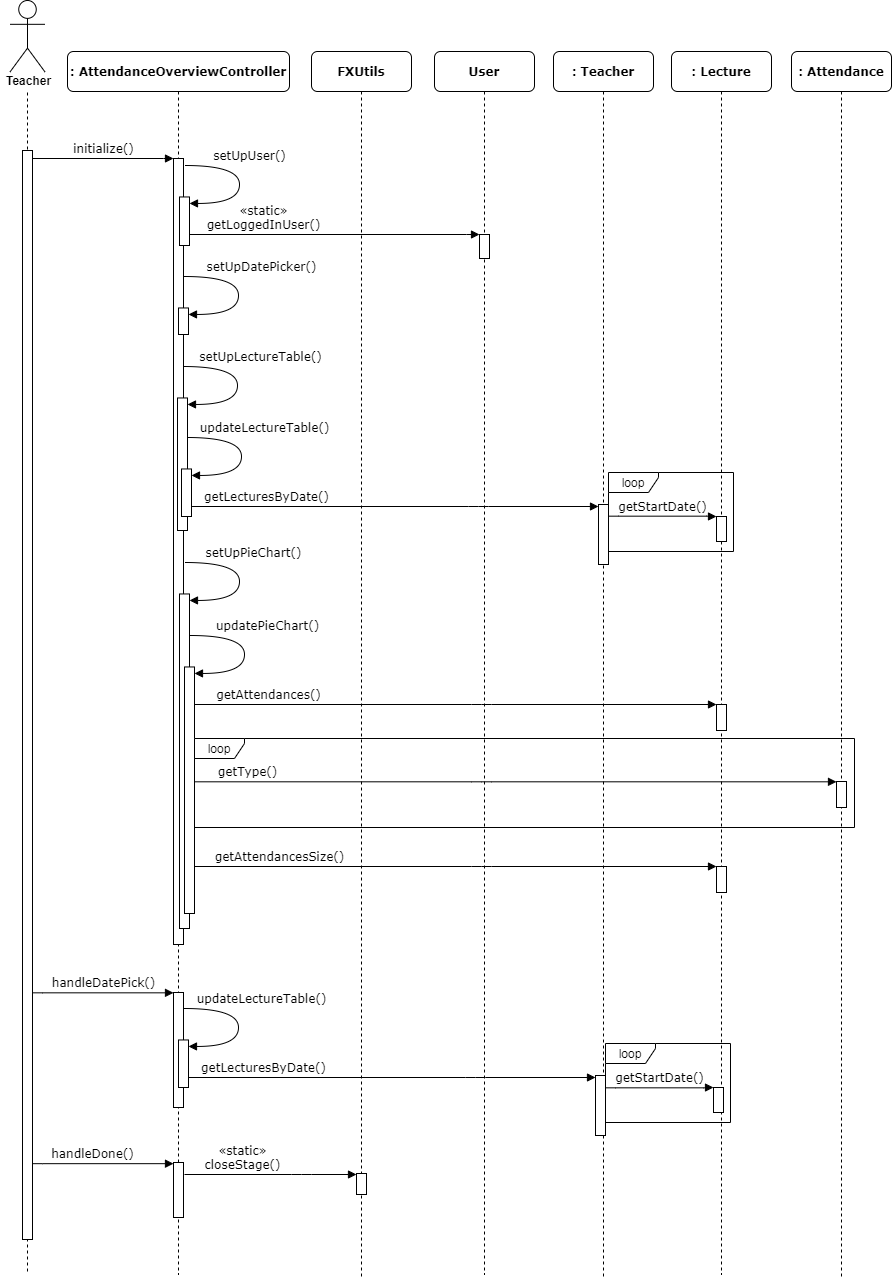

The diagram above was exported from draw.io. Its source (the exported page's mxGraphModel, read from the mxfile embedded in the PNG):
<mxGraphModel dx="1185" dy="652" grid="1" gridSize="10" guides="1" tooltips="1" connect="1" arrows="1" fold="1" page="1" pageScale="1" pageWidth="850" pageHeight="1100" math="0" shadow="0">
  <root>
    <mxCell id="0" />
    <mxCell id="1" parent="0" />
    <mxCell id="nV4kLFxST7pMGFxr06UJ-2" value="" style="endArrow=none;dashed=1;html=1;" parent="1" edge="1">
      <mxGeometry width="50" height="50" relative="1" as="geometry">
        <mxPoint x="135" y="1300" as="sourcePoint" />
        <mxPoint x="135" y="120.88888888888889" as="targetPoint" />
      </mxGeometry>
    </mxCell>
    <mxCell id="nV4kLFxST7pMGFxr06UJ-5" value="initialize()" style="html=1;verticalAlign=bottom;endArrow=block;entryX=0;entryY=0;labelBackgroundColor=none;fontFamily=Verdana;fontSize=12;edgeStyle=elbowEdgeStyle;elbow=vertical;" parent="1" source="nV4kLFxST7pMGFxr06UJ-6" target="nV4kLFxST7pMGFxr06UJ-10" edge="1">
      <mxGeometry relative="1" as="geometry">
        <mxPoint x="220" y="190" as="sourcePoint" />
        <Array as="points">
          <mxPoint x="253" y="187" />
        </Array>
      </mxGeometry>
    </mxCell>
    <mxCell id="nV4kLFxST7pMGFxr06UJ-6" value="" style="html=1;points=[];perimeter=orthogonalPerimeter;rounded=0;shadow=0;comic=0;labelBackgroundColor=none;strokeWidth=1;fontFamily=Verdana;fontSize=12;align=center;" parent="1" vertex="1">
      <mxGeometry x="130" y="179" width="10" height="1089" as="geometry" />
    </mxCell>
    <mxCell id="nV4kLFxST7pMGFxr06UJ-8" value="&lt;b&gt;Teacher&lt;/b&gt;" style="text;html=1;align=center;verticalAlign=middle;resizable=0;points=[];autosize=1;" parent="1" vertex="1">
      <mxGeometry x="108" y="100" width="55" height="18" as="geometry" />
    </mxCell>
    <mxCell id="nV4kLFxST7pMGFxr06UJ-9" value="&lt;b&gt;: AttendanceOverviewController&lt;/b&gt;" style="shape=umlLifeline;perimeter=lifelinePerimeter;whiteSpace=wrap;html=1;container=1;collapsible=0;recursiveResize=0;outlineConnect=0;rounded=1;shadow=0;comic=0;labelBackgroundColor=none;strokeWidth=1;fontFamily=Verdana;fontSize=12;align=center;" parent="1" vertex="1">
      <mxGeometry x="175" y="80" width="222" height="1223" as="geometry" />
    </mxCell>
    <mxCell id="nV4kLFxST7pMGFxr06UJ-10" value="" style="html=1;points=[];perimeter=orthogonalPerimeter;rounded=0;shadow=0;comic=0;labelBackgroundColor=none;strokeWidth=1;fontFamily=Verdana;fontSize=12;align=center;" parent="nV4kLFxST7pMGFxr06UJ-9" vertex="1">
      <mxGeometry x="106" y="107" width="10" height="786" as="geometry" />
    </mxCell>
    <mxCell id="n543qk2Oiuq3HgOHqlRl-4" value="" style="html=1;points=[];perimeter=orthogonalPerimeter;rounded=0;shadow=0;comic=0;labelBackgroundColor=none;strokeWidth=1;fontFamily=Verdana;fontSize=12;align=center;" vertex="1" parent="nV4kLFxST7pMGFxr06UJ-9">
      <mxGeometry x="112" y="145.46" width="10" height="48.54" as="geometry" />
    </mxCell>
    <mxCell id="n543qk2Oiuq3HgOHqlRl-5" value="setUpUser()" style="html=1;verticalAlign=bottom;endArrow=block;labelBackgroundColor=none;fontFamily=Verdana;fontSize=12;elbow=vertical;edgeStyle=orthogonalEdgeStyle;curved=1;exitX=1.038;exitY=0.345;exitPerimeter=0;" edge="1" parent="nV4kLFxST7pMGFxr06UJ-9">
      <mxGeometry x="-0.234" y="-10" relative="1" as="geometry">
        <mxPoint x="117.37999999999988" y="114" as="sourcePoint" />
        <mxPoint x="122" y="151.95000000000005" as="targetPoint" />
        <Array as="points">
          <mxPoint x="172" y="113.90000000000009" />
          <mxPoint x="172" y="151.9000000000001" />
        </Array>
        <mxPoint x="20" as="offset" />
      </mxGeometry>
    </mxCell>
    <mxCell id="n543qk2Oiuq3HgOHqlRl-13" value="" style="html=1;points=[];perimeter=orthogonalPerimeter;rounded=0;shadow=0;comic=0;labelBackgroundColor=none;strokeWidth=1;fontFamily=Verdana;fontSize=12;align=center;" vertex="1" parent="nV4kLFxST7pMGFxr06UJ-9">
      <mxGeometry x="110" y="346.46" width="10" height="132.54" as="geometry" />
    </mxCell>
    <mxCell id="n543qk2Oiuq3HgOHqlRl-14" value="setUpLectureTable()" style="html=1;verticalAlign=bottom;endArrow=block;labelBackgroundColor=none;fontFamily=Verdana;fontSize=12;elbow=vertical;edgeStyle=orthogonalEdgeStyle;curved=1;exitX=1.038;exitY=0.345;exitPerimeter=0;" edge="1" parent="nV4kLFxST7pMGFxr06UJ-9">
      <mxGeometry x="-0.234" y="23" relative="1" as="geometry">
        <mxPoint x="115.37999999999988" y="315" as="sourcePoint" />
        <mxPoint x="120" y="352.95000000000005" as="targetPoint" />
        <Array as="points">
          <mxPoint x="170" y="314.9000000000001" />
          <mxPoint x="170" y="352.9000000000001" />
        </Array>
        <mxPoint as="offset" />
      </mxGeometry>
    </mxCell>
    <mxCell id="n543qk2Oiuq3HgOHqlRl-23" value="" style="html=1;points=[];perimeter=orthogonalPerimeter;rounded=0;shadow=0;comic=0;labelBackgroundColor=none;strokeWidth=1;fontFamily=Verdana;fontSize=12;align=center;" vertex="1" parent="nV4kLFxST7pMGFxr06UJ-9">
      <mxGeometry x="112" y="542.46" width="10" height="334.54" as="geometry" />
    </mxCell>
    <mxCell id="n543qk2Oiuq3HgOHqlRl-24" value="setUpPieChart()" style="html=1;verticalAlign=bottom;endArrow=block;labelBackgroundColor=none;fontFamily=Verdana;fontSize=12;elbow=vertical;edgeStyle=orthogonalEdgeStyle;curved=1;exitX=1.038;exitY=0.345;exitPerimeter=0;" edge="1" parent="nV4kLFxST7pMGFxr06UJ-9">
      <mxGeometry x="-0.234" y="14" relative="1" as="geometry">
        <mxPoint x="117.37999999999988" y="510.9999999999999" as="sourcePoint" />
        <mxPoint x="122" y="548.95" as="targetPoint" />
        <Array as="points">
          <mxPoint x="172" y="510.9000000000001" />
          <mxPoint x="172" y="548.9000000000001" />
        </Array>
        <mxPoint as="offset" />
      </mxGeometry>
    </mxCell>
    <mxCell id="n543qk2Oiuq3HgOHqlRl-40" value="" style="html=1;points=[];perimeter=orthogonalPerimeter;rounded=0;shadow=0;comic=0;labelBackgroundColor=none;strokeWidth=1;fontFamily=Verdana;fontSize=12;align=center;" vertex="1" parent="nV4kLFxST7pMGFxr06UJ-9">
      <mxGeometry x="106" y="941" width="10" height="115" as="geometry" />
    </mxCell>
    <mxCell id="n543qk2Oiuq3HgOHqlRl-51" value="" style="html=1;points=[];perimeter=orthogonalPerimeter;rounded=0;shadow=0;comic=0;labelBackgroundColor=none;strokeWidth=1;fontFamily=Verdana;fontSize=12;align=center;" vertex="1" parent="nV4kLFxST7pMGFxr06UJ-9">
      <mxGeometry x="106" y="1111" width="10" height="55" as="geometry" />
    </mxCell>
    <mxCell id="nV4kLFxST7pMGFxr06UJ-19" value="&lt;b&gt;User&lt;/b&gt;" style="shape=umlLifeline;perimeter=lifelinePerimeter;whiteSpace=wrap;html=1;container=1;collapsible=0;recursiveResize=0;outlineConnect=0;rounded=1;shadow=0;comic=0;labelBackgroundColor=none;strokeWidth=1;fontFamily=Verdana;fontSize=12;align=center;" parent="1" vertex="1">
      <mxGeometry x="542" y="80" width="100" height="1223" as="geometry" />
    </mxCell>
    <mxCell id="n543qk2Oiuq3HgOHqlRl-7" value="" style="html=1;points=[];perimeter=orthogonalPerimeter;rounded=0;shadow=0;comic=0;labelBackgroundColor=none;strokeWidth=1;fontFamily=Verdana;fontSize=12;align=center;" vertex="1" parent="nV4kLFxST7pMGFxr06UJ-19">
      <mxGeometry x="45" y="183" width="10" height="24" as="geometry" />
    </mxCell>
    <mxCell id="nV4kLFxST7pMGFxr06UJ-22" value="&lt;b&gt;: Teacher&lt;/b&gt;" style="shape=umlLifeline;perimeter=lifelinePerimeter;whiteSpace=wrap;html=1;container=1;collapsible=0;recursiveResize=0;outlineConnect=0;rounded=1;shadow=0;comic=0;labelBackgroundColor=none;strokeWidth=1;fontFamily=Verdana;fontSize=12;align=center;" parent="1" vertex="1">
      <mxGeometry x="661" y="80" width="100" height="1226" as="geometry" />
    </mxCell>
    <mxCell id="n543qk2Oiuq3HgOHqlRl-18" value="" style="html=1;points=[];perimeter=orthogonalPerimeter;rounded=0;shadow=0;comic=0;labelBackgroundColor=none;strokeWidth=1;fontFamily=Verdana;fontSize=12;align=center;" vertex="1" parent="nV4kLFxST7pMGFxr06UJ-22">
      <mxGeometry x="45" y="453" width="10" height="60" as="geometry" />
    </mxCell>
    <mxCell id="ye_zrRWf18N-KXQlXVli-1" value="&lt;b&gt;FXUtils&lt;/b&gt;" style="shape=umlLifeline;perimeter=lifelinePerimeter;whiteSpace=wrap;html=1;container=1;collapsible=0;recursiveResize=0;outlineConnect=0;rounded=1;shadow=0;comic=0;labelBackgroundColor=none;strokeWidth=1;fontFamily=Verdana;fontSize=12;align=center;" parent="1" vertex="1">
      <mxGeometry x="419" y="80" width="100" height="1226" as="geometry" />
    </mxCell>
    <mxCell id="n543qk2Oiuq3HgOHqlRl-50" value="" style="html=1;points=[];perimeter=orthogonalPerimeter;rounded=0;shadow=0;comic=0;labelBackgroundColor=none;strokeWidth=1;fontFamily=Verdana;fontSize=12;align=center;" vertex="1" parent="ye_zrRWf18N-KXQlXVli-1">
      <mxGeometry x="45" y="1122" width="10" height="21" as="geometry" />
    </mxCell>
    <mxCell id="n543qk2Oiuq3HgOHqlRl-6" value="«static»&lt;br&gt;getLoggedInUser()" style="html=1;verticalAlign=bottom;endArrow=block;labelBackgroundColor=none;fontFamily=Verdana;fontSize=12;edgeStyle=elbowEdgeStyle;elbow=vertical;" edge="1" parent="1" target="n543qk2Oiuq3HgOHqlRl-7">
      <mxGeometry x="0.9793" y="-213" relative="1" as="geometry">
        <mxPoint x="297" y="262.99999999999994" as="sourcePoint" />
        <Array as="points">
          <mxPoint x="584" y="263" />
        </Array>
        <mxPoint x="692" y="263" as="targetPoint" />
        <mxPoint x="-213" y="-213" as="offset" />
      </mxGeometry>
    </mxCell>
    <mxCell id="n543qk2Oiuq3HgOHqlRl-8" value="" style="html=1;points=[];perimeter=orthogonalPerimeter;rounded=0;shadow=0;comic=0;labelBackgroundColor=none;strokeWidth=1;fontFamily=Verdana;fontSize=12;align=center;" vertex="1" parent="1">
      <mxGeometry x="286" y="336.46" width="10" height="26.54" as="geometry" />
    </mxCell>
    <mxCell id="n543qk2Oiuq3HgOHqlRl-9" value="setUpDatePicker()" style="html=1;verticalAlign=bottom;endArrow=block;labelBackgroundColor=none;fontFamily=Verdana;fontSize=12;elbow=vertical;edgeStyle=orthogonalEdgeStyle;curved=1;exitX=1.038;exitY=0.345;exitPerimeter=0;" edge="1" parent="1">
      <mxGeometry x="-0.234" y="23" relative="1" as="geometry">
        <mxPoint x="291.3799999999999" y="305" as="sourcePoint" />
        <mxPoint x="296" y="342.95000000000005" as="targetPoint" />
        <Array as="points">
          <mxPoint x="346" y="304.9000000000001" />
          <mxPoint x="346" y="342.9000000000001" />
        </Array>
        <mxPoint as="offset" />
      </mxGeometry>
    </mxCell>
    <mxCell id="n543qk2Oiuq3HgOHqlRl-15" value="" style="html=1;points=[];perimeter=orthogonalPerimeter;rounded=0;shadow=0;comic=0;labelBackgroundColor=none;strokeWidth=1;fontFamily=Verdana;fontSize=12;align=center;" vertex="1" parent="1">
      <mxGeometry x="289" y="497.46" width="10" height="47.54" as="geometry" />
    </mxCell>
    <mxCell id="n543qk2Oiuq3HgOHqlRl-16" value="updateLectureTable()" style="html=1;verticalAlign=bottom;endArrow=block;labelBackgroundColor=none;fontFamily=Verdana;fontSize=12;elbow=vertical;edgeStyle=orthogonalEdgeStyle;curved=1;exitX=1.038;exitY=0.345;exitPerimeter=0;" edge="1" parent="1">
      <mxGeometry x="-0.234" y="23" relative="1" as="geometry">
        <mxPoint x="294.3799999999999" y="466" as="sourcePoint" />
        <mxPoint x="299" y="503.95000000000005" as="targetPoint" />
        <Array as="points">
          <mxPoint x="349" y="465.9000000000001" />
          <mxPoint x="349" y="503.9000000000001" />
        </Array>
        <mxPoint as="offset" />
      </mxGeometry>
    </mxCell>
    <mxCell id="n543qk2Oiuq3HgOHqlRl-17" value="getLecturesByDate()" style="html=1;verticalAlign=bottom;endArrow=block;labelBackgroundColor=none;fontFamily=Verdana;fontSize=12;edgeStyle=elbowEdgeStyle;elbow=vertical;" edge="1" parent="1" target="n543qk2Oiuq3HgOHqlRl-18">
      <mxGeometry x="0.4103" y="-212" relative="1" as="geometry">
        <mxPoint x="299" y="535" as="sourcePoint" />
        <Array as="points">
          <mxPoint x="586" y="535" />
        </Array>
        <mxPoint x="705" y="535" as="targetPoint" />
        <mxPoint x="-212" y="-212" as="offset" />
      </mxGeometry>
    </mxCell>
    <mxCell id="n543qk2Oiuq3HgOHqlRl-19" value="&lt;b&gt;: Lecture&lt;/b&gt;" style="shape=umlLifeline;perimeter=lifelinePerimeter;whiteSpace=wrap;html=1;container=1;collapsible=0;recursiveResize=0;outlineConnect=0;rounded=1;shadow=0;comic=0;labelBackgroundColor=none;strokeWidth=1;fontFamily=Verdana;fontSize=12;align=center;" vertex="1" parent="1">
      <mxGeometry x="779" y="80" width="100" height="1223" as="geometry" />
    </mxCell>
    <mxCell id="n543qk2Oiuq3HgOHqlRl-20" value="" style="html=1;points=[];perimeter=orthogonalPerimeter;rounded=0;shadow=0;comic=0;labelBackgroundColor=none;strokeWidth=1;fontFamily=Verdana;fontSize=12;align=center;" vertex="1" parent="n543qk2Oiuq3HgOHqlRl-19">
      <mxGeometry x="45" y="465" width="10" height="25" as="geometry" />
    </mxCell>
    <mxCell id="n543qk2Oiuq3HgOHqlRl-28" value="" style="html=1;points=[];perimeter=orthogonalPerimeter;rounded=0;shadow=0;comic=0;labelBackgroundColor=none;strokeWidth=1;fontFamily=Verdana;fontSize=12;align=center;" vertex="1" parent="n543qk2Oiuq3HgOHqlRl-19">
      <mxGeometry x="45" y="653" width="10" height="26" as="geometry" />
    </mxCell>
    <mxCell id="n543qk2Oiuq3HgOHqlRl-21" value="getStartDate()" style="html=1;verticalAlign=bottom;endArrow=block;labelBackgroundColor=none;fontFamily=Verdana;fontSize=12;edgeStyle=elbowEdgeStyle;elbow=vertical;" edge="1" parent="1">
      <mxGeometry relative="1" as="geometry">
        <mxPoint x="716" y="545" as="sourcePoint" />
        <Array as="points" />
        <mxPoint x="824" y="545" as="targetPoint" />
        <mxPoint as="offset" />
      </mxGeometry>
    </mxCell>
    <mxCell id="n543qk2Oiuq3HgOHqlRl-22" value="loop" style="shape=umlFrame;whiteSpace=wrap;html=1;width=50;height=20;" vertex="1" parent="1">
      <mxGeometry x="716" y="501" width="125" height="79" as="geometry" />
    </mxCell>
    <mxCell id="n543qk2Oiuq3HgOHqlRl-25" value="" style="html=1;points=[];perimeter=orthogonalPerimeter;rounded=0;shadow=0;comic=0;labelBackgroundColor=none;strokeWidth=1;fontFamily=Verdana;fontSize=12;align=center;" vertex="1" parent="1">
      <mxGeometry x="292" y="695.46" width="10" height="246.54" as="geometry" />
    </mxCell>
    <mxCell id="n543qk2Oiuq3HgOHqlRl-26" value="updatePieChart()" style="html=1;verticalAlign=bottom;endArrow=block;labelBackgroundColor=none;fontFamily=Verdana;fontSize=12;elbow=vertical;edgeStyle=orthogonalEdgeStyle;curved=1;exitX=1.038;exitY=0.345;exitPerimeter=0;" edge="1" parent="1">
      <mxGeometry x="-0.234" y="23" relative="1" as="geometry">
        <mxPoint x="297.3799999999999" y="664" as="sourcePoint" />
        <mxPoint x="302" y="701.95" as="targetPoint" />
        <Array as="points">
          <mxPoint x="352" y="663.9000000000001" />
          <mxPoint x="352" y="701.9000000000001" />
        </Array>
        <mxPoint as="offset" />
      </mxGeometry>
    </mxCell>
    <mxCell id="n543qk2Oiuq3HgOHqlRl-27" value="getAttendances()" style="html=1;verticalAlign=bottom;endArrow=block;labelBackgroundColor=none;fontFamily=Verdana;fontSize=12;edgeStyle=elbowEdgeStyle;elbow=vertical;" edge="1" parent="1" target="n543qk2Oiuq3HgOHqlRl-28">
      <mxGeometry x="0.0996" y="-213" relative="1" as="geometry">
        <mxPoint x="302" y="733" as="sourcePoint" />
        <Array as="points">
          <mxPoint x="589" y="733" />
        </Array>
        <mxPoint x="709" y="733" as="targetPoint" />
        <mxPoint x="-213" y="-213" as="offset" />
      </mxGeometry>
    </mxCell>
    <mxCell id="n543qk2Oiuq3HgOHqlRl-29" value="&lt;b&gt;: Attendance&lt;/b&gt;" style="shape=umlLifeline;perimeter=lifelinePerimeter;whiteSpace=wrap;html=1;container=1;collapsible=0;recursiveResize=0;outlineConnect=0;rounded=1;shadow=0;comic=0;labelBackgroundColor=none;strokeWidth=1;fontFamily=Verdana;fontSize=12;align=center;" vertex="1" parent="1">
      <mxGeometry x="899" y="80" width="100" height="1225" as="geometry" />
    </mxCell>
    <mxCell id="n543qk2Oiuq3HgOHqlRl-31" value="" style="html=1;points=[];perimeter=orthogonalPerimeter;rounded=0;shadow=0;comic=0;labelBackgroundColor=none;strokeWidth=1;fontFamily=Verdana;fontSize=12;align=center;" vertex="1" parent="n543qk2Oiuq3HgOHqlRl-29">
      <mxGeometry x="45" y="730" width="10" height="26" as="geometry" />
    </mxCell>
    <mxCell id="n543qk2Oiuq3HgOHqlRl-32" value="getType()" style="html=1;verticalAlign=bottom;endArrow=block;labelBackgroundColor=none;fontFamily=Verdana;fontSize=12;edgeStyle=elbowEdgeStyle;elbow=vertical;" edge="1" parent="1" target="n543qk2Oiuq3HgOHqlRl-31">
      <mxGeometry x="-0.1059" y="-234" relative="1" as="geometry">
        <mxPoint x="302" y="810.31" as="sourcePoint" />
        <Array as="points">
          <mxPoint x="589" y="810.31" />
        </Array>
        <mxPoint x="823.9999999999998" y="810.31" as="targetPoint" />
        <mxPoint x="-234" y="-234" as="offset" />
      </mxGeometry>
    </mxCell>
    <mxCell id="n543qk2Oiuq3HgOHqlRl-33" value="loop" style="shape=umlFrame;whiteSpace=wrap;html=1;width=50;height=20;" vertex="1" parent="1">
      <mxGeometry x="302" y="767" width="660" height="89" as="geometry" />
    </mxCell>
    <mxCell id="n543qk2Oiuq3HgOHqlRl-37" value="" style="html=1;points=[];perimeter=orthogonalPerimeter;rounded=0;shadow=0;comic=0;labelBackgroundColor=none;strokeWidth=1;fontFamily=Verdana;fontSize=12;align=center;" vertex="1" parent="1">
      <mxGeometry x="824" y="895" width="10" height="26" as="geometry" />
    </mxCell>
    <mxCell id="n543qk2Oiuq3HgOHqlRl-38" value="getAttendancesSize()" style="html=1;verticalAlign=bottom;endArrow=block;labelBackgroundColor=none;fontFamily=Verdana;fontSize=12;edgeStyle=elbowEdgeStyle;elbow=vertical;" edge="1" parent="1" target="n543qk2Oiuq3HgOHqlRl-37">
      <mxGeometry x="0.0996" y="-202" relative="1" as="geometry">
        <mxPoint x="302" y="895" as="sourcePoint" />
        <Array as="points">
          <mxPoint x="589" y="895" />
        </Array>
        <mxPoint x="709" y="895" as="targetPoint" />
        <mxPoint x="-202" y="-202" as="offset" />
      </mxGeometry>
    </mxCell>
    <mxCell id="nV4kLFxST7pMGFxr06UJ-7" value="" style="shape=umlActor;verticalLabelPosition=bottom;labelBackgroundColor=#ffffff;verticalAlign=top;html=1;outlineConnect=0;" parent="1" vertex="1">
      <mxGeometry x="117.5" y="29" width="35" height="71.46913580246914" as="geometry" />
    </mxCell>
    <mxCell id="n543qk2Oiuq3HgOHqlRl-39" value="handleDatePick()" style="html=1;verticalAlign=bottom;endArrow=block;labelBackgroundColor=none;fontFamily=Verdana;fontSize=12;edgeStyle=elbowEdgeStyle;elbow=vertical;" edge="1" parent="1" target="n543qk2Oiuq3HgOHqlRl-40">
      <mxGeometry relative="1" as="geometry">
        <mxPoint x="140" y="1021" as="sourcePoint" />
        <mxPoint x="267" y="1021" as="targetPoint" />
        <mxPoint as="offset" />
      </mxGeometry>
    </mxCell>
    <mxCell id="n543qk2Oiuq3HgOHqlRl-41" value="" style="html=1;points=[];perimeter=orthogonalPerimeter;rounded=0;shadow=0;comic=0;labelBackgroundColor=none;strokeWidth=1;fontFamily=Verdana;fontSize=12;align=center;" vertex="1" parent="1">
      <mxGeometry x="286" y="1068.46" width="10" height="47.54" as="geometry" />
    </mxCell>
    <mxCell id="n543qk2Oiuq3HgOHqlRl-42" value="updateLectureTable()" style="html=1;verticalAlign=bottom;endArrow=block;labelBackgroundColor=none;fontFamily=Verdana;fontSize=12;elbow=vertical;edgeStyle=orthogonalEdgeStyle;curved=1;exitX=1.038;exitY=0.345;exitPerimeter=0;" edge="1" parent="1">
      <mxGeometry x="-0.234" y="23" relative="1" as="geometry">
        <mxPoint x="291.3799999999999" y="1037" as="sourcePoint" />
        <mxPoint x="295.9999999999999" y="1074.95" as="targetPoint" />
        <Array as="points">
          <mxPoint x="346" y="1036.9" />
          <mxPoint x="346" y="1074.9" />
        </Array>
        <mxPoint as="offset" />
      </mxGeometry>
    </mxCell>
    <mxCell id="n543qk2Oiuq3HgOHqlRl-43" value="" style="html=1;points=[];perimeter=orthogonalPerimeter;rounded=0;shadow=0;comic=0;labelBackgroundColor=none;strokeWidth=1;fontFamily=Verdana;fontSize=12;align=center;" vertex="1" parent="1">
      <mxGeometry x="703" y="1104" width="10" height="60" as="geometry" />
    </mxCell>
    <mxCell id="n543qk2Oiuq3HgOHqlRl-45" value="getLecturesByDate()" style="html=1;verticalAlign=bottom;endArrow=block;labelBackgroundColor=none;fontFamily=Verdana;fontSize=12;edgeStyle=elbowEdgeStyle;elbow=vertical;" edge="1" parent="1" target="n543qk2Oiuq3HgOHqlRl-43">
      <mxGeometry x="0.4103" y="-212" relative="1" as="geometry">
        <mxPoint x="296" y="1106" as="sourcePoint" />
        <Array as="points">
          <mxPoint x="583" y="1106" />
        </Array>
        <mxPoint x="702" y="1106" as="targetPoint" />
        <mxPoint x="-212" y="-212" as="offset" />
      </mxGeometry>
    </mxCell>
    <mxCell id="n543qk2Oiuq3HgOHqlRl-46" value="" style="html=1;points=[];perimeter=orthogonalPerimeter;rounded=0;shadow=0;comic=0;labelBackgroundColor=none;strokeWidth=1;fontFamily=Verdana;fontSize=12;align=center;" vertex="1" parent="1">
      <mxGeometry x="821" y="1116" width="10" height="25" as="geometry" />
    </mxCell>
    <mxCell id="n543qk2Oiuq3HgOHqlRl-47" value="getStartDate()" style="html=1;verticalAlign=bottom;endArrow=block;labelBackgroundColor=none;fontFamily=Verdana;fontSize=12;edgeStyle=elbowEdgeStyle;elbow=vertical;" edge="1" parent="1">
      <mxGeometry relative="1" as="geometry">
        <mxPoint x="713.0000000000002" y="1116" as="sourcePoint" />
        <Array as="points" />
        <mxPoint x="821" y="1116" as="targetPoint" />
        <mxPoint as="offset" />
      </mxGeometry>
    </mxCell>
    <mxCell id="n543qk2Oiuq3HgOHqlRl-48" value="loop" style="shape=umlFrame;whiteSpace=wrap;html=1;width=50;height=20;" vertex="1" parent="1">
      <mxGeometry x="713" y="1072" width="125" height="79" as="geometry" />
    </mxCell>
    <mxCell id="n543qk2Oiuq3HgOHqlRl-49" value="handleDone()" style="html=1;verticalAlign=bottom;endArrow=block;labelBackgroundColor=none;fontFamily=Verdana;fontSize=12;edgeStyle=elbowEdgeStyle;elbow=vertical;" edge="1" parent="1" target="n543qk2Oiuq3HgOHqlRl-51">
      <mxGeometry x="-0.1505" relative="1" as="geometry">
        <mxPoint x="140" y="1192" as="sourcePoint" />
        <mxPoint x="242" y="1192" as="targetPoint" />
        <mxPoint as="offset" />
      </mxGeometry>
    </mxCell>
    <mxCell id="n543qk2Oiuq3HgOHqlRl-52" value="«static»&lt;br&gt;closeStage()" style="html=1;verticalAlign=bottom;endArrow=block;labelBackgroundColor=none;fontFamily=Verdana;fontSize=12;edgeStyle=elbowEdgeStyle;elbow=vertical;" edge="1" parent="1" target="n543qk2Oiuq3HgOHqlRl-50">
      <mxGeometry x="0.3605" y="-59" relative="1" as="geometry">
        <mxPoint x="292" y="1203" as="sourcePoint" />
        <Array as="points">
          <mxPoint x="409" y="1203" />
        </Array>
        <mxPoint x="443" y="1203" as="targetPoint" />
        <mxPoint x="-59" y="-59" as="offset" />
      </mxGeometry>
    </mxCell>
  </root>
</mxGraphModel>